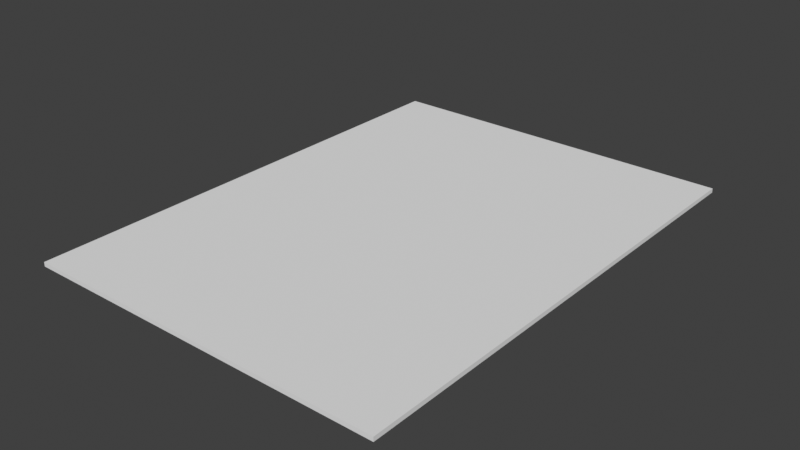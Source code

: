 # Source: Environment.blend  (saved by Blender 3.0.42; exported with 4.5.12 LTS)
import bpy
from mathutils import Matrix  # noqa: F401  (used for matrix-valued properties, if any)

bpy.ops.wm.read_factory_settings(use_empty=True)
scene = bpy.context.scene
scene.name = 'Scene'

# ---- collections
col_collection = bpy.data.collections.new('Collection'); scene.collection.children.link(col_collection)

# ---- world
world_world = bpy.data.worlds.new('World'); scene.world = world_world
world_world.use_nodes = True; world_world.node_tree.nodes.clear()
_N = world_world.node_tree.nodes; _L = world_world.node_tree.links
n0 = _N.new('ShaderNodeOutputWorld'); n0.name = 'World Output'; n0.location = (300, 300)
n1 = _N.new('ShaderNodeBackground'); n1.name = 'Background'; n1.location = (10, 300)
n1.inputs[0].default_value = (0.05088, 0.05088, 0.05088, 1.0)
_L.new(n1.outputs[0], n0.inputs[0])
n0.is_active_output = True
world_world.color = (0.05088, 0.05088, 0.05088)
world_world.use_sun_shadow = False
world_world.sun_shadow_jitter_overblur = 0.0

# ---- meshes
me_cube_001 = bpy.data.meshes.new('Cube.001')
me_cube_001.from_pydata([(-235.2, -218.8, -2.783), (-235.2, -218.8, 2.783), (-235.2, 218.8, -2.783), (-235.2, 218.8, 2.783), (235.2, -218.8, -2.783), (235.2, -218.8, 2.783), (235.2, 218.8, -2.783), (235.2, 218.8, 2.783)], [], [(0, 1, 3, 2), (2, 3, 7, 6), (6, 7, 5, 4), (4, 5, 1, 0), (2, 6, 4, 0), (7, 3, 1, 5)])
_uv = me_cube_001.uv_layers.new(name='UVMap')
_uv.uv.foreach_set('vector', [0.375, 0.0, 0.625, 0.0, 0.625, 0.25, 0.375, 0.25, 0.375, 0.25, 0.625, 0.25, 0.625, 0.5, 0.375, 0.5, 0.375, 0.5, 0.625, 0.5, 0.625, 0.75, 0.375, 0.75, 0.375, 0.75, 0.625, 0.75, 0.625, 1.0, 0.375, 1.0, 0.125, 0.5, 0.375, 0.5, 0.375, 0.75, 0.125, 0.75, 0.625, 0.5, 0.875, 0.5, 0.875, 0.75, 0.625, 0.75])
me_cube_001.use_remesh_fix_poles = True
me_cube_001.use_remesh_preserve_attributes = False
me_cube_001.update()

# ---- objects
ob_cube = bpy.data.objects.new('Cube', me_cube_001)

# ---- transforms, parenting, visibility, modifiers, constraints
ob_cube.location = (-146.4, 120.2, 6.416)
ob_cube.scale = (1.008, 1.46, 1.0)

# ---- collection membership
scene.collection.objects.link(ob_cube)

# ---- scene / render settings (as saved in the file)
scene.frame_start = 1; scene.frame_end = 250; scene.frame_set(1)
scene.render.engine = 'BLENDER_EEVEE_NEXT'
scene.cycles.sampling_pattern = 'TABULATED_SOBOL'
scene.cycles.use_light_tree = False
scene.view_settings.view_transform = 'Standard'
bpy.context.view_layer.update()

# ---- added for rendering (the .blend has no active camera and no usable light): camera, sun
cam_auto = bpy.data.cameras.new('AutoCamera')
cam_auto.lens = 50.0
cam_auto.sensor_width = 36.0
cam_auto.clip_end = 12917.4
ob_auto_camera = bpy.data.objects.new('AutoCamera', cam_auto)
scene.collection.objects.link(ob_auto_camera)
ob_auto_camera.location = (589.655, -763.008, 595.248)
ob_auto_camera.rotation_euler = (1.09748, -7.21219e-08, 0.694738)
scene.camera = ob_auto_camera
light_auto_sun = bpy.data.lights.new('AutoSun', 'SUN')
light_auto_sun.energy = 3.0
light_auto_sun.angle = 0.0523599
ob_auto_sun = bpy.data.objects.new('AutoSun', light_auto_sun)
scene.collection.objects.link(ob_auto_sun)
ob_auto_sun.rotation_euler = (0.872665, 0.174533, 0.523599)
bpy.context.view_layer.update()
